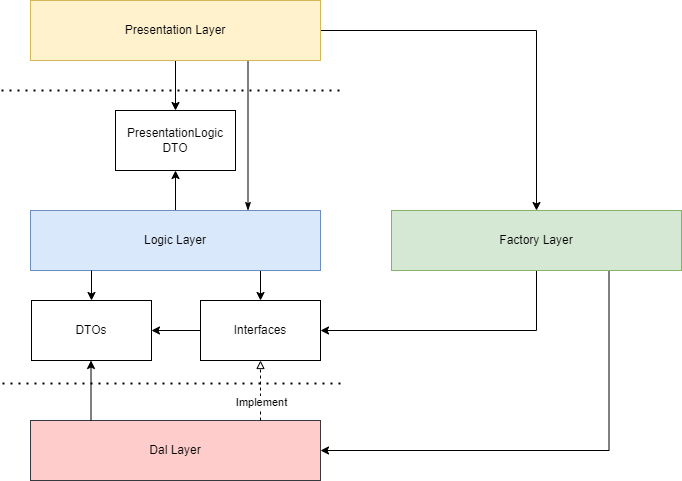

The diagram above was exported from draw.io. Its source (the exported page's mxGraphModel, read from the mxfile embedded in the PNG):
<mxGraphModel dx="1038" dy="560" grid="1" gridSize="10" guides="1" tooltips="1" connect="1" arrows="1" fold="1" page="1" pageScale="1" pageWidth="827" pageHeight="1169" math="0" shadow="0">
  <root>
    <mxCell id="0" />
    <mxCell id="1" parent="0" />
    <mxCell id="SwyBkrL3jiLfPalIvhFy-10" style="edgeStyle=orthogonalEdgeStyle;rounded=0;orthogonalLoop=1;jettySize=auto;html=1;exitX=1;exitY=0.5;exitDx=0;exitDy=0;" parent="1" source="SwyBkrL3jiLfPalIvhFy-1" target="SwyBkrL3jiLfPalIvhFy-7" edge="1">
      <mxGeometry relative="1" as="geometry" />
    </mxCell>
    <mxCell id="SwyBkrL3jiLfPalIvhFy-19" style="edgeStyle=orthogonalEdgeStyle;rounded=0;orthogonalLoop=1;jettySize=auto;html=1;exitX=0.5;exitY=1;exitDx=0;exitDy=0;entryX=0.5;entryY=0;entryDx=0;entryDy=0;" parent="1" source="SwyBkrL3jiLfPalIvhFy-1" target="SwyBkrL3jiLfPalIvhFy-4" edge="1">
      <mxGeometry relative="1" as="geometry" />
    </mxCell>
    <mxCell id="SwyBkrL3jiLfPalIvhFy-20" style="edgeStyle=orthogonalEdgeStyle;rounded=0;orthogonalLoop=1;jettySize=auto;html=1;exitX=0.75;exitY=1;exitDx=0;exitDy=0;entryX=0.75;entryY=0;entryDx=0;entryDy=0;endArrow=classicThin;endFill=1;" parent="1" source="SwyBkrL3jiLfPalIvhFy-1" target="SwyBkrL3jiLfPalIvhFy-2" edge="1">
      <mxGeometry relative="1" as="geometry" />
    </mxCell>
    <mxCell id="SwyBkrL3jiLfPalIvhFy-1" value="Presentation Layer" style="rounded=0;whiteSpace=wrap;html=1;fillColor=#fff2cc;strokeColor=#d6b656;" parent="1" vertex="1">
      <mxGeometry x="269" y="50" width="290" height="60" as="geometry" />
    </mxCell>
    <mxCell id="SwyBkrL3jiLfPalIvhFy-12" style="edgeStyle=orthogonalEdgeStyle;rounded=0;orthogonalLoop=1;jettySize=auto;html=1;exitX=0.75;exitY=1;exitDx=0;exitDy=0;entryX=0.5;entryY=0;entryDx=0;entryDy=0;" parent="1" source="SwyBkrL3jiLfPalIvhFy-2" target="SwyBkrL3jiLfPalIvhFy-6" edge="1">
      <mxGeometry relative="1" as="geometry" />
    </mxCell>
    <mxCell id="SwyBkrL3jiLfPalIvhFy-18" style="edgeStyle=orthogonalEdgeStyle;rounded=0;orthogonalLoop=1;jettySize=auto;html=1;exitX=0.5;exitY=0;exitDx=0;exitDy=0;entryX=0.5;entryY=1;entryDx=0;entryDy=0;" parent="1" source="SwyBkrL3jiLfPalIvhFy-2" target="SwyBkrL3jiLfPalIvhFy-4" edge="1">
      <mxGeometry relative="1" as="geometry" />
    </mxCell>
    <mxCell id="SwyBkrL3jiLfPalIvhFy-2" value="Logic Layer" style="rounded=0;whiteSpace=wrap;html=1;fillColor=#dae8fc;strokeColor=#6c8ebf;" parent="1" vertex="1">
      <mxGeometry x="269" y="260" width="290" height="60" as="geometry" />
    </mxCell>
    <mxCell id="SwyBkrL3jiLfPalIvhFy-3" value="Dal Layer" style="rounded=0;whiteSpace=wrap;html=1;fillColor=#ffcccc;strokeColor=#36393d;" parent="1" vertex="1">
      <mxGeometry x="269" y="470" width="290" height="60" as="geometry" />
    </mxCell>
    <mxCell id="SwyBkrL3jiLfPalIvhFy-4" value="PresentationLogic&lt;br&gt;DTO" style="rounded=0;whiteSpace=wrap;html=1;" parent="1" vertex="1">
      <mxGeometry x="354" y="160" width="120" height="60" as="geometry" />
    </mxCell>
    <mxCell id="SwyBkrL3jiLfPalIvhFy-5" value="DTOs" style="rounded=0;whiteSpace=wrap;html=1;" parent="1" vertex="1">
      <mxGeometry x="270" y="350" width="120" height="60" as="geometry" />
    </mxCell>
    <mxCell id="SwyBkrL3jiLfPalIvhFy-35" style="edgeStyle=orthogonalEdgeStyle;rounded=0;orthogonalLoop=1;jettySize=auto;html=1;exitX=0;exitY=0.5;exitDx=0;exitDy=0;entryX=1;entryY=0.5;entryDx=0;entryDy=0;endArrow=classic;endFill=1;" parent="1" source="SwyBkrL3jiLfPalIvhFy-6" target="SwyBkrL3jiLfPalIvhFy-5" edge="1">
      <mxGeometry relative="1" as="geometry" />
    </mxCell>
    <mxCell id="SwyBkrL3jiLfPalIvhFy-6" value="Interfaces" style="rounded=0;whiteSpace=wrap;html=1;" parent="1" vertex="1">
      <mxGeometry x="439" y="350" width="120" height="60" as="geometry" />
    </mxCell>
    <mxCell id="SwyBkrL3jiLfPalIvhFy-11" style="edgeStyle=orthogonalEdgeStyle;rounded=0;orthogonalLoop=1;jettySize=auto;html=1;exitX=0.5;exitY=1;exitDx=0;exitDy=0;entryX=1;entryY=0.5;entryDx=0;entryDy=0;" parent="1" source="SwyBkrL3jiLfPalIvhFy-7" target="SwyBkrL3jiLfPalIvhFy-6" edge="1">
      <mxGeometry relative="1" as="geometry" />
    </mxCell>
    <mxCell id="jZnJ5Zhk2NdM8VQbAwv8-1" style="edgeStyle=orthogonalEdgeStyle;rounded=0;orthogonalLoop=1;jettySize=auto;html=1;exitX=0.75;exitY=1;exitDx=0;exitDy=0;entryX=1;entryY=0.5;entryDx=0;entryDy=0;" edge="1" parent="1" source="SwyBkrL3jiLfPalIvhFy-7" target="SwyBkrL3jiLfPalIvhFy-3">
      <mxGeometry relative="1" as="geometry" />
    </mxCell>
    <mxCell id="SwyBkrL3jiLfPalIvhFy-7" value="Factory Layer" style="rounded=0;whiteSpace=wrap;html=1;fillColor=#d5e8d4;strokeColor=#82b366;" parent="1" vertex="1">
      <mxGeometry x="630" y="260" width="290" height="60" as="geometry" />
    </mxCell>
    <mxCell id="SwyBkrL3jiLfPalIvhFy-8" value="" style="endArrow=none;dashed=1;html=1;dashPattern=1 3;strokeWidth=2;rounded=0;" parent="1" edge="1">
      <mxGeometry width="50" height="50" relative="1" as="geometry">
        <mxPoint x="240" y="140" as="sourcePoint" />
        <mxPoint x="580" y="140" as="targetPoint" />
      </mxGeometry>
    </mxCell>
    <mxCell id="SwyBkrL3jiLfPalIvhFy-9" value="" style="endArrow=none;dashed=1;html=1;dashPattern=1 3;strokeWidth=2;rounded=0;" parent="1" edge="1">
      <mxGeometry width="50" height="50" relative="1" as="geometry">
        <mxPoint x="241" y="433" as="sourcePoint" />
        <mxPoint x="581" y="433" as="targetPoint" />
      </mxGeometry>
    </mxCell>
    <mxCell id="SwyBkrL3jiLfPalIvhFy-14" value="" style="endArrow=classic;html=1;rounded=0;entryX=0.5;entryY=0;entryDx=0;entryDy=0;" parent="1" target="SwyBkrL3jiLfPalIvhFy-5" edge="1">
      <mxGeometry width="50" height="50" relative="1" as="geometry">
        <mxPoint x="330" y="320" as="sourcePoint" />
        <mxPoint x="220" y="250" as="targetPoint" />
      </mxGeometry>
    </mxCell>
    <mxCell id="SwyBkrL3jiLfPalIvhFy-16" value="" style="endArrow=block;html=1;rounded=0;entryX=0.5;entryY=1;entryDx=0;entryDy=0;dashed=1;endFill=0;" parent="1" target="SwyBkrL3jiLfPalIvhFy-6" edge="1">
      <mxGeometry width="50" height="50" relative="1" as="geometry">
        <mxPoint x="499" y="470" as="sourcePoint" />
        <mxPoint x="530" y="430" as="targetPoint" />
      </mxGeometry>
    </mxCell>
    <mxCell id="SwyBkrL3jiLfPalIvhFy-28" value="Implement" style="edgeLabel;html=1;align=center;verticalAlign=middle;resizable=0;points=[];" parent="SwyBkrL3jiLfPalIvhFy-16" vertex="1" connectable="0">
      <mxGeometry x="-0.36" relative="1" as="geometry">
        <mxPoint as="offset" />
      </mxGeometry>
    </mxCell>
    <mxCell id="SwyBkrL3jiLfPalIvhFy-17" value="" style="endArrow=classic;html=1;rounded=0;entryX=0.5;entryY=1;entryDx=0;entryDy=0;" parent="1" edge="1">
      <mxGeometry width="50" height="50" relative="1" as="geometry">
        <mxPoint x="329.5" y="470" as="sourcePoint" />
        <mxPoint x="329.5" y="410" as="targetPoint" />
      </mxGeometry>
    </mxCell>
  </root>
</mxGraphModel>